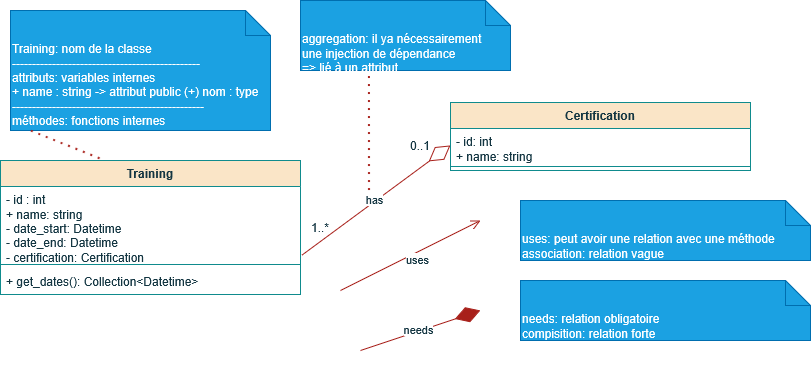

The diagram above was exported from draw.io. Its source (the exported page's mxGraphModel, read from the mxfile embedded in the PNG):
<mxGraphModel dx="858" dy="404" grid="1" gridSize="10" guides="1" tooltips="1" connect="1" arrows="1" fold="1" page="1" pageScale="1" pageWidth="827" pageHeight="1169" math="0" shadow="0">
  <root>
    <mxCell id="0" />
    <mxCell id="1" parent="0" />
    <mxCell id="DrM0CufQLxGyzozMeJKn-4" value="Training" style="swimlane;fontStyle=1;align=center;verticalAlign=top;childLayout=stackLayout;horizontal=1;startSize=26;horizontalStack=0;resizeParent=1;resizeParentMax=0;resizeLast=0;collapsible=1;marginBottom=0;whiteSpace=wrap;html=1;labelBackgroundColor=none;fillColor=#FAE5C7;strokeColor=#0F8B8D;fontColor=#143642;" vertex="1" parent="1">
      <mxGeometry x="40" y="180" width="300" height="134" as="geometry" />
    </mxCell>
    <mxCell id="DrM0CufQLxGyzozMeJKn-5" value="&lt;div&gt;- id : int&lt;/div&gt;&lt;div&gt;+ name: string&lt;/div&gt;&lt;div&gt;- date_start: Datetime&lt;/div&gt;&lt;div&gt;- date_end: Datetime&lt;/div&gt;- certification: Certification" style="text;strokeColor=none;fillColor=none;align=left;verticalAlign=top;spacingLeft=4;spacingRight=4;overflow=hidden;rotatable=0;points=[[0,0.5],[1,0.5]];portConstraint=eastwest;whiteSpace=wrap;html=1;labelBackgroundColor=none;fontColor=#143642;" vertex="1" parent="DrM0CufQLxGyzozMeJKn-4">
      <mxGeometry y="26" width="300" height="74" as="geometry" />
    </mxCell>
    <mxCell id="DrM0CufQLxGyzozMeJKn-6" value="" style="line;strokeWidth=1;fillColor=none;align=left;verticalAlign=middle;spacingTop=-1;spacingLeft=3;spacingRight=3;rotatable=0;labelPosition=right;points=[];portConstraint=eastwest;strokeColor=#0F8B8D;labelBackgroundColor=none;fontColor=#143642;" vertex="1" parent="DrM0CufQLxGyzozMeJKn-4">
      <mxGeometry y="100" width="300" height="8" as="geometry" />
    </mxCell>
    <mxCell id="DrM0CufQLxGyzozMeJKn-7" value="+ get_dates(): Collection&amp;lt;Datetime&amp;gt;" style="text;strokeColor=none;fillColor=none;align=left;verticalAlign=top;spacingLeft=4;spacingRight=4;overflow=hidden;rotatable=0;points=[[0,0.5],[1,0.5]];portConstraint=eastwest;whiteSpace=wrap;html=1;labelBackgroundColor=none;fontColor=#143642;" vertex="1" parent="DrM0CufQLxGyzozMeJKn-4">
      <mxGeometry y="108" width="300" height="26" as="geometry" />
    </mxCell>
    <mxCell id="DrM0CufQLxGyzozMeJKn-8" value="&lt;div align=&quot;left&quot;&gt;Training: nom de la classe&lt;/div&gt;&lt;div&gt;-----------------------------------------------&lt;/div&gt;&lt;div&gt;attributs: variables internes&lt;/div&gt;&lt;div&gt;+ name : string -&amp;gt; attribut public (+) nom : type&lt;/div&gt;&lt;div&gt;------------------------------------------------&lt;/div&gt;&lt;div&gt;méthodes: fonctions internes&lt;/div&gt;&lt;div&gt;&lt;br&gt;&lt;/div&gt;" style="shape=note2;boundedLbl=1;whiteSpace=wrap;html=1;size=25;verticalAlign=top;align=left;labelBackgroundColor=none;fillColor=#1ba1e2;strokeColor=#006EAF;fontColor=#ffffff;" vertex="1" parent="1">
      <mxGeometry x="50" y="30" width="260" height="120" as="geometry" />
    </mxCell>
    <mxCell id="DrM0CufQLxGyzozMeJKn-9" value="Certification" style="swimlane;fontStyle=1;align=center;verticalAlign=top;childLayout=stackLayout;horizontal=1;startSize=26;horizontalStack=0;resizeParent=1;resizeParentMax=0;resizeLast=0;collapsible=1;marginBottom=0;whiteSpace=wrap;html=1;labelBackgroundColor=none;fillColor=#FAE5C7;strokeColor=#0F8B8D;fontColor=#143642;" vertex="1" parent="1">
      <mxGeometry x="490" y="122" width="300" height="68" as="geometry" />
    </mxCell>
    <mxCell id="DrM0CufQLxGyzozMeJKn-10" value="&lt;div&gt;- id: int&lt;/div&gt;&lt;div&gt;+ name: string&lt;/div&gt;" style="text;strokeColor=none;fillColor=none;align=left;verticalAlign=top;spacingLeft=4;spacingRight=4;overflow=hidden;rotatable=0;points=[[0,0.5],[1,0.5]];portConstraint=eastwest;whiteSpace=wrap;html=1;labelBackgroundColor=none;fontColor=#143642;" vertex="1" parent="DrM0CufQLxGyzozMeJKn-9">
      <mxGeometry y="26" width="300" height="34" as="geometry" />
    </mxCell>
    <mxCell id="DrM0CufQLxGyzozMeJKn-11" value="" style="line;strokeWidth=1;fillColor=none;align=left;verticalAlign=middle;spacingTop=-1;spacingLeft=3;spacingRight=3;rotatable=0;labelPosition=right;points=[];portConstraint=eastwest;strokeColor=#0F8B8D;labelBackgroundColor=none;fontColor=#143642;" vertex="1" parent="DrM0CufQLxGyzozMeJKn-9">
      <mxGeometry y="60" width="300" height="8" as="geometry" />
    </mxCell>
    <mxCell id="DrM0CufQLxGyzozMeJKn-20" value="1..*" style="text;html=1;whiteSpace=wrap;strokeColor=none;fillColor=none;align=center;verticalAlign=middle;rounded=0;labelBackgroundColor=none;fontColor=#143642;" vertex="1" parent="1">
      <mxGeometry x="330" y="232" width="60" height="30" as="geometry" />
    </mxCell>
    <mxCell id="DrM0CufQLxGyzozMeJKn-21" value="0..1" style="text;html=1;whiteSpace=wrap;strokeColor=none;fillColor=none;align=center;verticalAlign=middle;rounded=0;labelBackgroundColor=none;fontColor=#143642;" vertex="1" parent="1">
      <mxGeometry x="430" y="150" width="60" height="30" as="geometry" />
    </mxCell>
    <mxCell id="DrM0CufQLxGyzozMeJKn-24" value="" style="endArrow=none;dashed=1;html=1;dashPattern=1 3;strokeWidth=2;rounded=0;entryX=0.06;entryY=0.988;entryDx=0;entryDy=0;entryPerimeter=0;exitX=0.332;exitY=-0.013;exitDx=0;exitDy=0;exitPerimeter=0;labelBackgroundColor=none;strokeColor=#A8201A;fontColor=default;" edge="1" parent="1" source="DrM0CufQLxGyzozMeJKn-4" target="DrM0CufQLxGyzozMeJKn-8">
      <mxGeometry width="50" height="50" relative="1" as="geometry">
        <mxPoint x="410" y="240" as="sourcePoint" />
        <mxPoint x="460" y="190" as="targetPoint" />
      </mxGeometry>
    </mxCell>
    <mxCell id="DrM0CufQLxGyzozMeJKn-26" value="" style="endArrow=none;dashed=1;html=1;dashPattern=1 3;strokeWidth=2;rounded=0;entryX=0.233;entryY=0.938;entryDx=0;entryDy=0;entryPerimeter=0;labelBackgroundColor=none;strokeColor=#A8201A;fontColor=default;" edge="1" parent="1">
      <mxGeometry width="50" height="50" relative="1" as="geometry">
        <mxPoint x="409" y="210" as="sourcePoint" />
        <mxPoint x="408.93000000000006" y="95.03999999999996" as="targetPoint" />
      </mxGeometry>
    </mxCell>
    <mxCell id="DrM0CufQLxGyzozMeJKn-29" value="" style="endArrow=diamondThin;endFill=0;endSize=24;html=1;rounded=0;strokeColor=#A8201A;fontColor=#143642;fillColor=#FAE5C7;exitX=1.005;exitY=0.927;exitDx=0;exitDy=0;exitPerimeter=0;entryX=0;entryY=0.5;entryDx=0;entryDy=0;" edge="1" parent="1" source="DrM0CufQLxGyzozMeJKn-5" target="DrM0CufQLxGyzozMeJKn-10">
      <mxGeometry width="160" relative="1" as="geometry">
        <mxPoint x="349" y="200" as="sourcePoint" />
        <mxPoint x="479" y="140" as="targetPoint" />
      </mxGeometry>
    </mxCell>
    <mxCell id="DrM0CufQLxGyzozMeJKn-34" value="has" style="edgeLabel;html=1;align=center;verticalAlign=middle;resizable=0;points=[];strokeColor=#0F8B8D;fontColor=#143642;fillColor=#FAE5C7;" vertex="1" connectable="0" parent="DrM0CufQLxGyzozMeJKn-29">
      <mxGeometry x="-0.0067" y="3" relative="1" as="geometry">
        <mxPoint y="1" as="offset" />
      </mxGeometry>
    </mxCell>
    <mxCell id="DrM0CufQLxGyzozMeJKn-30" value="&lt;div&gt;aggregation: il ya nécessairement&lt;/div&gt;&lt;div&gt;une injection de dépendance&lt;/div&gt;&lt;div&gt;=&amp;gt; lié à un attribut&lt;/div&gt;" style="shape=note2;boundedLbl=1;whiteSpace=wrap;html=1;size=25;verticalAlign=top;align=left;labelBackgroundColor=none;fillColor=#1ba1e2;strokeColor=#006EAF;fontColor=#ffffff;" vertex="1" parent="1">
      <mxGeometry x="340" y="20" width="210" height="70" as="geometry" />
    </mxCell>
    <mxCell id="DrM0CufQLxGyzozMeJKn-31" value="" style="endArrow=open;startArrow=none;endFill=0;startFill=0;endSize=8;html=1;verticalAlign=bottom;labelBackgroundColor=none;strokeWidth=1;rounded=0;strokeColor=#A8201A;fontColor=default;" edge="1" parent="1">
      <mxGeometry width="160" relative="1" as="geometry">
        <mxPoint x="380" y="310" as="sourcePoint" />
        <mxPoint x="520" y="240" as="targetPoint" />
      </mxGeometry>
    </mxCell>
    <mxCell id="DrM0CufQLxGyzozMeJKn-32" value="has" style="edgeLabel;html=1;align=center;verticalAlign=middle;resizable=0;points=[];labelBackgroundColor=none;fontColor=#143642;" vertex="1" connectable="0" parent="DrM0CufQLxGyzozMeJKn-31">
      <mxGeometry x="0.0364" y="-4" relative="1" as="geometry">
        <mxPoint as="offset" />
      </mxGeometry>
    </mxCell>
    <mxCell id="DrM0CufQLxGyzozMeJKn-35" value="uses" style="edgeLabel;html=1;align=center;verticalAlign=middle;resizable=0;points=[];strokeColor=#0F8B8D;fontColor=#143642;fillColor=#FAE5C7;" vertex="1" connectable="0" parent="DrM0CufQLxGyzozMeJKn-31">
      <mxGeometry x="0.0529" y="-6" relative="1" as="geometry">
        <mxPoint as="offset" />
      </mxGeometry>
    </mxCell>
    <mxCell id="DrM0CufQLxGyzozMeJKn-33" value="&lt;div&gt;uses: peut avoir une relation avec une méthode&lt;/div&gt;&lt;div&gt;association: relation vague&lt;/div&gt;" style="shape=note2;boundedLbl=1;whiteSpace=wrap;html=1;size=25;verticalAlign=top;align=left;labelBackgroundColor=none;fillColor=#1ba1e2;strokeColor=#006EAF;fontColor=#ffffff;" vertex="1" parent="1">
      <mxGeometry x="560" y="220" width="290" height="60" as="geometry" />
    </mxCell>
    <mxCell id="DrM0CufQLxGyzozMeJKn-36" value="" style="endArrow=diamondThin;endFill=1;endSize=24;html=1;rounded=0;strokeColor=#A8201A;fontColor=#143642;fillColor=#FAE5C7;" edge="1" parent="1">
      <mxGeometry width="160" relative="1" as="geometry">
        <mxPoint x="400" y="370" as="sourcePoint" />
        <mxPoint x="520" y="330" as="targetPoint" />
      </mxGeometry>
    </mxCell>
    <mxCell id="DrM0CufQLxGyzozMeJKn-38" value="needs" style="edgeLabel;html=1;align=center;verticalAlign=middle;resizable=0;points=[];strokeColor=#0F8B8D;fontColor=#143642;fillColor=#FAE5C7;" vertex="1" connectable="0" parent="DrM0CufQLxGyzozMeJKn-36">
      <mxGeometry x="-0.0398" y="2" relative="1" as="geometry">
        <mxPoint as="offset" />
      </mxGeometry>
    </mxCell>
    <mxCell id="DrM0CufQLxGyzozMeJKn-37" value="&lt;div&gt;needs: relation obligatoire&lt;/div&gt;&lt;div&gt;compisition: relation forte&lt;/div&gt;" style="shape=note2;boundedLbl=1;whiteSpace=wrap;html=1;size=25;verticalAlign=top;align=left;labelBackgroundColor=none;fillColor=#1ba1e2;strokeColor=#006EAF;fontColor=#ffffff;" vertex="1" parent="1">
      <mxGeometry x="560" y="300" width="290" height="60" as="geometry" />
    </mxCell>
  </root>
</mxGraphModel>